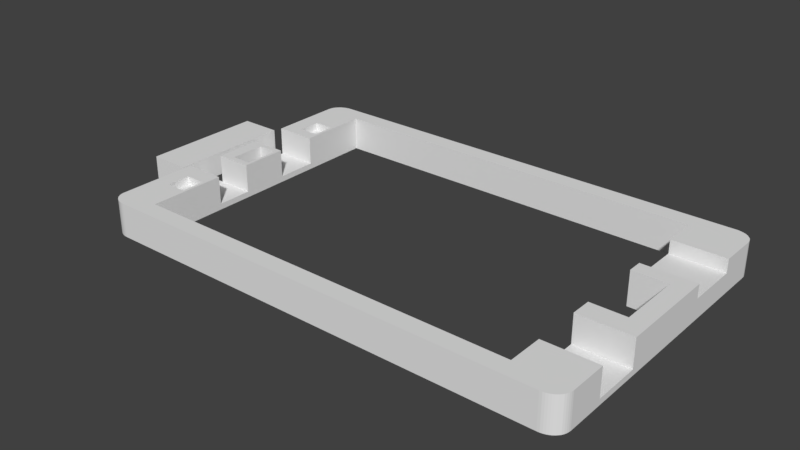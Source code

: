 # Source: flatlight_rev17_7.blend  (saved by Blender 2.79.7; exported with 4.5.12 LTS)
import bpy
from mathutils import Matrix  # noqa: F401  (used for matrix-valued properties, if any)

bpy.ops.wm.read_factory_settings(use_empty=True)
scene = bpy.context.scene
scene.name = 'Scene'

# ---- collections
col_collection_1 = bpy.data.collections.new('Collection 1'); scene.collection.children.link(col_collection_1)

# ---- world
world_world = bpy.data.worlds.new('World'); scene.world = world_world
world_world.color = (0.05088, 0.05088, 0.05088)
world_world.use_sun_shadow = False
world_world.sun_shadow_jitter_overblur = 0.0

# ---- meshes
me_cube = bpy.data.meshes.new('Cube')
me_cube.from_pydata([(-1000.0, -1000.0, -1000.0), (-1000.0, -1000.0, 1000.0), (-1000.0, 1000.0, -1000.0), (-1000.0, 1000.0, 1000.0), (1000.0, -1000.0, -1000.0), (1000.0, -1000.0, 1000.0), (1000.0, 1000.0, -1000.0), (1000.0, 1000.0, 1000.0)], [], [(0, 1, 3, 2), (2, 3, 7, 6), (6, 7, 5, 4), (4, 5, 1, 0), (2, 6, 4, 0), (7, 3, 1, 5)])
me_cube.use_remesh_preserve_volume = False
me_cube.use_remesh_preserve_attributes = False
me_cube.use_mirror_vertex_groups = False
me_cube.update()
me_cube_001 = bpy.data.meshes.new('Cube.001')
me_cube_001.from_pydata([(146.3, 807.7, 344.8), (134.1, 807.7, 344.8), (1902.0, 1962.0, 0.0), (48.78, 1962.0, 0.0), (48.78, 1962.0, 2000.0), (1902.0, 1962.0, 2000.0), (48.78, -38.46, 0.0), (1902.0, -38.46, 0.0), (1902.0, -38.46, 2000.0), (48.78, -38.46, 2000.0), (-24.39, 1846.0, 0.0), (-24.39, 807.7, 0.0), (-24.39, 76.92, 0.0), (-24.39, 76.92, 2000.0), (-24.39, 1846.0, 2000.0), (1976.0, 76.92, 0.0), (1976.0, 750.0, 0.0), (1976.0, 1173.0, 0.0), (1976.0, 1846.0, 0.0), (1976.0, 1846.0, 2000.0), (1976.0, 1173.0, 2000.0), (1976.0, 750.0, 2000.0), (1902.0, 1846.0, 2000.0), (1902.0, 1173.0, 2000.0), (1902.0, 750.0, 2000.0), (48.78, 1846.0, 2000.0), (48.78, 846.2, 2000.0), (48.78, 807.7, 2000.0), (48.78, 76.92, 2000.0), (48.78, 1846.0, 0.0), (48.78, 846.2, 0.0), (48.78, 807.7, 0.0), (48.78, 76.92, 0.0), (1902.0, 1846.0, 0.0), (1902.0, 1173.0, 0.0), (1902.0, 750.0, 0.0), (1902.0, 76.92, 0.0), (1756.0, 1962.0, 0.0), (146.3, 1962.0, 0.0), (146.3, 1962.0, 2000.0), (1756.0, 1962.0, 2000.0), (146.3, -38.46, 0.0), (1756.0, -38.46, 0.0), (1756.0, -38.46, 2000.0), (146.3, -38.46, 2000.0), (1756.0, 1846.0, 0.0), (146.3, 1846.0, 0.0), (1756.0, 1173.0, 0.0), (146.3, 846.2, 0.0), (1756.0, 750.0, 0.0), (146.3, 807.7, 0.0), (1756.0, 76.92, 0.0), (146.3, 76.92, 0.0), (146.3, 1846.0, 2000.0), (1756.0, 1846.0, 2000.0), (146.3, 846.2, 2000.0), (1756.0, 1173.0, 2000.0), (146.3, 807.7, 2000.0), (1756.0, 750.0, 2000.0), (146.3, 76.92, 2000.0), (1756.0, 76.92, 2000.0), (1976.0, 1269.0, 0.0), (1976.0, 1615.0, 0.0), (1976.0, 1615.0, 2000.0), (1976.0, 1269.0, 2000.0), (1902.0, 1615.0, 2000.0), (1902.0, 1269.0, 2000.0), (1902.0, 1615.0, 0.0), (1902.0, 1269.0, 0.0), (1756.0, 1615.0, 2000.0), (1756.0, 1269.0, 2000.0), (1756.0, 1615.0, 0.0), (1756.0, 1269.0, 0.0), (1976.0, 1615.0, 1207.0), (1976.0, 1269.0, 1207.0), (1756.0, 1615.0, 1207.0), (1756.0, 1269.0, 1207.0), (1902.0, 1615.0, 1207.0), (1902.0, 1269.0, 1207.0), (1976.0, 307.7, 0.0), (1976.0, 615.4, 0.0), (1976.0, 615.4, 2000.0), (1976.0, 307.7, 2000.0), (1902.0, 307.7, 2000.0), (1756.0, 615.4, 2000.0), (1756.0, 307.7, 2000.0), (1756.0, 307.7, 0.0), (1793.0, -38.46, 0.0), (1793.0, 750.0, 2000.0), (1793.0, -38.46, 2000.0), (1793.0, 750.0, 0.0), (1793.0, 76.92, 0.0), (1768.0, 615.4, 2000.0), (1768.0, 307.7, 2000.0), (1976.0, 615.4, 344.8), (1976.0, 307.7, 344.8), (1768.0, 615.4, 344.8), (1902.0, 615.4, 344.8), (1768.0, 307.7, 344.8), (1902.0, 307.7, 344.8), (1927.0, 1173.0, 2000.0), (1927.0, 750.0, 2000.0), (1927.0, 1269.0, 2000.0), (1927.0, 1269.0, 1207.0), (1927.0, 615.4, 344.8), (-24.39, 576.9, 0.0), (-24.39, 461.5, 0.0), (-24.39, 307.7, 0.0), (-24.39, 307.7, 2000.0), (-24.39, 461.5, 2000.0), (-24.39, 576.9, 2000.0), (48.78, 576.9, 2000.0), (48.78, 461.5, 2000.0), (48.78, 307.7, 2000.0), (48.78, 576.9, 0.0), (48.78, 461.5, 0.0), (48.78, 307.7, 0.0), (146.3, 576.9, 2000.0), (146.3, 461.5, 2000.0), (146.3, 307.7, 2000.0), (146.3, 576.9, 0.0), (146.3, 461.5, 0.0), (146.3, 307.7, 0.0), (-24.39, 1385.0, 0.0), (-24.39, 1115.0, 0.0), (-24.39, 1385.0, 2000.0), (48.78, 1385.0, 2000.0), (48.78, 1115.0, 2000.0), (48.78, 1077.0, 2000.0), (48.78, 1385.0, 0.0), (48.78, 1115.0, 0.0), (48.78, 1077.0, 0.0), (146.3, 1385.0, 2000.0), (146.3, 1115.0, 2000.0), (146.3, 1077.0, 2000.0), (146.3, 1385.0, 0.0), (146.3, 1115.0, 0.0), (146.3, 1077.0, 0.0), (-24.39, 1462.0, 2000.0), (-24.39, 1615.0, 2000.0), (-24.39, 1615.0, 0.0), (-24.39, 1462.0, 0.0), (48.78, 1615.0, 2000.0), (48.78, 1462.0, 2000.0), (48.78, 1615.0, 0.0), (48.78, 1462.0, 0.0), (146.3, 1615.0, 2000.0), (146.3, 1462.0, 2000.0), (146.3, 1615.0, 0.0), (146.3, 1462.0, 0.0), (134.1, 307.7, 1517.0), (134.1, 461.5, 1517.0), (48.78, 307.7, 1517.0), (48.78, 461.5, 1517.0), (134.1, 1962.0, 2000.0), (134.1, -38.46, 0.0), (134.1, 1846.0, 2000.0), (134.1, 846.2, 2000.0), (134.1, 807.7, 2000.0), (134.1, 76.92, 2000.0), (134.1, 576.9, 2000.0), (134.1, 461.5, 2000.0), (134.1, 307.7, 2000.0), (134.1, 1385.0, 2000.0), (134.1, 1115.0, 2000.0), (134.1, 1077.0, 2000.0), (134.1, 1615.0, 2000.0), (134.1, 1462.0, 2000.0), (134.1, 1962.0, 0.0), (134.1, -38.46, 2000.0), (134.1, 1846.0, 0.0), (134.1, 846.2, 0.0), (134.1, 807.7, 0.0), (134.1, 76.92, 0.0), (134.1, 576.9, 0.0), (134.1, 461.5, 0.0), (134.1, 307.7, 0.0), (134.1, 1385.0, 0.0), (134.1, 1115.0, 0.0), (134.1, 1077.0, 0.0), (134.1, 1615.0, 0.0), (134.1, 1462.0, 0.0), (-24.39, 576.9, 344.8), (-24.39, 807.7, 344.8), (48.78, 807.7, 344.8), (48.78, 576.9, 344.8), (134.1, 807.7, 344.8), (134.1, 576.9, 344.8), (48.78, 1077.0, 0.0002441), (48.78, 846.2, 0.0002441), (134.1, 846.2, 0.0002441), (134.1, 1077.0, 0.0002441), (-24.39, 1115.0, 344.8), (-24.39, 1385.0, 344.8), (48.78, 1385.0, 344.8), (48.78, 1115.0, 344.8), (134.1, 1385.0, 344.8), (134.1, 1115.0, 344.8), (48.78, 1615.0, 1517.0), (48.78, 1462.0, 1517.0), (134.1, 1615.0, 1517.0), (134.1, 1462.0, 1517.0), (-24.39, 1862.0, 0.0), (48.78, 1962.0, 0.0), (-23.76, 1875.0, 0.0), (-21.9, 1887.0, 0.0), (-18.82, 1900.0, 0.0), (-14.59, 1912.0, 0.0), (-9.27, 1922.0, 0.0), (-2.959, 1932.0, 0.0), (4.237, 1941.0, 0.0), (12.2, 1948.0, 0.0), (20.78, 1954.0, 0.0), (29.84, 1958.0, 0.0), (39.23, 1961.0, 0.0), (48.78, 1962.0, 2000.0), (-24.39, 1862.0, 2000.0), (39.23, 1961.0, 2000.0), (29.84, 1958.0, 2000.0), (20.78, 1954.0, 2000.0), (12.2, 1948.0, 2000.0), (4.237, 1941.0, 2000.0), (-2.959, 1932.0, 2000.0), (-9.27, 1922.0, 2000.0), (-14.59, 1912.0, 2000.0), (-18.82, 1900.0, 2000.0), (-21.9, 1887.0, 2000.0), (-23.76, 1875.0, 2000.0), (48.78, -38.46, 0.0), (-24.39, 61.54, 0.0), (39.23, -37.61, 0.0), (29.84, -35.06, 0.0), (20.78, -30.85, 0.0), (12.2, -25.06, 0.0), (4.237, -17.8, 0.0), (-2.959, -9.173, 0.0), (-9.269, 0.662, 0.0), (-14.59, 11.54, 0.0), (-18.82, 23.27, 0.0), (-21.9, 35.66, 0.0), (-23.76, 48.49, 0.0), (-24.39, 61.54, 2000.0), (48.78, -38.46, 2000.0), (-23.76, 48.49, 2000.0), (-21.9, 35.66, 2000.0), (-18.82, 23.27, 2000.0), (-14.59, 11.54, 2000.0), (-9.269, 0.662, 2000.0), (-2.959, -9.173, 2000.0), (4.237, -17.8, 2000.0), (12.2, -25.06, 2000.0), (20.78, -30.85, 2000.0), (29.84, -35.06, 2000.0), (39.23, -37.61, 2000.0), (1976.0, 61.54, 0.0), (1902.0, -38.46, 0.0), (1975.0, 48.49, 0.0), (1973.0, 35.66, 0.0), (1970.0, 23.27, 0.0), (1966.0, 11.54, 0.0), (1960.0, 0.6623, 0.0), (1954.0, -9.172, 0.0), (1947.0, -17.8, 0.0), (1939.0, -25.06, 0.0), (1930.0, -30.85, 0.0), (1921.0, -35.05, 0.0), (1912.0, -37.61, 0.0), (1902.0, -38.46, 2000.0), (1976.0, 61.54, 2000.0), (1912.0, -37.61, 2000.0), (1921.0, -35.05, 2000.0), (1930.0, -30.85, 2000.0), (1939.0, -25.06, 2000.0), (1947.0, -17.8, 2000.0), (1954.0, -9.172, 2000.0), (1960.0, 0.6622, 2000.0), (1966.0, 11.54, 2000.0), (1970.0, 23.27, 2000.0), (1973.0, 35.66, 2000.0), (1975.0, 48.49, 2000.0), (1902.0, 1962.0, 0.0), (1976.0, 1862.0, 0.0), (1912.0, 1961.0, 0.0), (1921.0, 1958.0, 0.0), (1930.0, 1954.0, 0.0), (1939.0, 1948.0, 0.0), (1947.0, 1941.0, 0.0), (1954.0, 1932.0, 0.0), (1960.0, 1922.0, 0.0), (1966.0, 1912.0, 0.0), (1970.0, 1900.0, 0.0), (1973.0, 1887.0, 0.0), (1975.0, 1875.0, 0.0), (1976.0, 1862.0, 2000.0), (1902.0, 1962.0, 2000.0), (1975.0, 1875.0, 2000.0), (1973.0, 1887.0, 2000.0), (1970.0, 1900.0, 2000.0), (1966.0, 1912.0, 2000.0), (1960.0, 1922.0, 2000.0), (1954.0, 1932.0, 2000.0), (1947.0, 1941.0, 2000.0), (1939.0, 1948.0, 2000.0), (1930.0, 1954.0, 2000.0), (1921.0, 1958.0, 2000.0), (1912.0, 1961.0, 2000.0), (146.3, 576.9, 344.8), (134.1, 576.9, 344.8), (146.3, 1385.0, 344.8), (146.3, 1115.0, 344.8), (134.1, 1385.0, 344.8), (134.1, 1115.0, 344.8), (1756.0, 615.4, 344.8), (1756.0, 307.7, 344.8), (1768.0, 615.4, 344.8), (1768.0, 307.7, 344.8), (1756.0, 615.4, 0.0), (-5.785, 1077.0, 0.0), (-5.785, 846.2, 0.0), (-5.785, 807.7, 0.0), (-5.785, 807.7, 2000.0), (-5.785, 846.2, 2000.0), (-5.785, 1115.0, 0.0), (-5.785, 1077.0, 2000.0), (-5.785, 1115.0, 2000.0)], [], [(4, 215, 217, 218, 219, 220, 221, 222, 223, 224, 225, 226, 227, 216, 14, 25), (293, 295, 296, 297, 298, 299, 300, 301, 302, 303, 304, 305, 294, 5, 22, 19), (12, 32, 6, 228, 230, 231, 232, 233, 234, 235, 236, 237, 238, 239, 240, 229), (82, 83, 93, 85, 60, 59, 44, 43, 89, 8, 267, 269, 270, 271, 272, 273, 274, 275, 276, 277, 278, 279, 268), (83, 82, 95, 99, 98, 93), (151, 153, 152, 150), (28, 13, 241, 243, 244, 245, 246, 247, 248, 249, 250, 251, 252, 253, 242, 9), (91, 36, 7, 87), (36, 15, 254, 256, 257, 258, 259, 260, 261, 262, 263, 264, 265, 266, 255, 7), (159, 28, 9, 169), (202, 204, 205, 206, 207, 208, 209, 210, 211, 212, 213, 214, 203, 3, 29, 10), (37, 40, 5, 2), (37, 2, 33, 45), (72, 68, 34, 47), (24, 23, 34, 35), (10, 14, 216, 202), (107, 116, 32, 12), (155, 169, 9, 6), (154, 4, 25, 156), (128, 26, 189, 188), (157, 26, 27, 158), (0, 1, 307, 306), (102, 66, 23, 100), (100, 23, 24, 101), (318, 321, 323, 317), (113, 108, 13, 28), (2, 5, 294, 280), (68, 61, 17, 34), (2, 280, 282, 283, 284, 285, 286, 287, 288, 289, 290, 291, 292, 281, 18, 33), (61, 64, 20, 17), (17, 20, 21, 16), (6, 9, 242, 228), (183, 11, 105, 182), (140, 139, 14, 10), (22, 54, 69, 65), (77, 75, 76, 78, 103, 74, 73), (51, 52, 59, 60), (66, 70, 56, 23), (5, 40, 54, 22), (40, 39, 53, 54), (176, 122, 52, 173), (48, 55, 57, 50), (171, 48, 50, 172), (146, 148, 46, 53), (179, 137, 48, 171), (45, 54, 53, 46), (168, 38, 46, 170), (38, 37, 45, 46), (168, 154, 39, 38), (38, 39, 40, 37), (87, 89, 43, 42), (42, 43, 44, 41), (173, 52, 41, 155), (52, 51, 42, 41), (255, 267, 8, 7), (18, 19, 63, 62), (61, 62, 73, 74), (33, 18, 62, 67), (67, 62, 61, 68), (19, 22, 65, 63), (56, 47, 34, 23), (45, 33, 67, 71), (71, 67, 68, 72), (70, 66, 78, 76), (63, 65, 77, 73), (88, 24, 35, 90), (65, 69, 75, 77), (102, 64, 74, 103), (72, 76, 75, 71), (56, 70, 72, 47), (45, 71, 69, 54), (85, 93, 315, 313), (94, 104, 97, 96, 98, 99, 95), (58, 88, 90, 49), (7, 8, 89, 87), (80, 79, 15, 36, 91, 51, 86, 316, 49, 90, 35, 34, 17, 16), (51, 91, 87, 42), (312, 316, 86, 313), (79, 80, 94, 95), (51, 60, 85, 86), (80, 81, 92, 96), (101, 24, 88, 58, 84, 92, 81, 21), (66, 102, 103, 78), (20, 100, 101, 21), (64, 102, 100, 20), (16, 21, 81, 80), (172, 50, 120, 174), (174, 120, 121, 175), (175, 121, 122, 176), (52, 122, 119, 59), (122, 121, 118, 119), (121, 120, 117, 118), (12, 13, 108, 107), (107, 108, 109, 106), (106, 109, 110, 105), (111, 110, 109, 112), (112, 109, 108, 113), (115, 175, 176, 116), (160, 111, 112, 161), (11, 31, 114, 105), (105, 114, 115, 106), (106, 115, 116, 107), (181, 149, 135, 177), (177, 135, 136, 178), (178, 136, 137, 179), (55, 48, 137, 134), (134, 137, 136, 133), (308, 310, 311, 309), (123, 124, 192, 193), (143, 138, 125, 126), (200, 198, 199, 201), (130, 178, 179, 131), (167, 143, 126, 163), (309, 136, 135, 308), (141, 145, 129, 123), (123, 129, 130, 124), (10, 29, 144, 140), (140, 144, 145, 141), (164, 127, 128, 165), (156, 25, 142, 166), (25, 14, 139, 142), (142, 139, 138, 143), (170, 46, 148, 180), (180, 148, 149, 181), (132, 135, 149, 147), (147, 149, 148, 146), (123, 125, 138, 141), (141, 138, 139, 140), (161, 112, 153, 151), (113, 162, 150, 152), (112, 113, 152, 153), (59, 159, 169, 44), (41, 44, 169, 155), (39, 154, 156, 53), (134, 165, 157, 55), (55, 157, 158, 57), (119, 162, 159, 59), (160, 117, 306, 307), (117, 160, 161, 118), (118, 161, 162, 119), (147, 167, 163, 132), (132, 163, 310, 308), (133, 164, 165, 134), (53, 156, 166, 146), (146, 166, 167, 147), (29, 170, 180, 144), (166, 142, 198, 200), (129, 177, 178, 130), (145, 181, 177, 129), (162, 161, 151, 150), (114, 174, 175, 115), (31, 172, 174, 114), (32, 173, 155, 6), (3, 4, 154, 168), (3, 168, 170, 29), (30, 171, 172, 31), (116, 176, 173, 32), (162, 113, 28, 159), (144, 180, 181, 145), (184, 183, 182, 185), (186, 184, 185, 187), (111, 160, 187, 185), (158, 27, 184, 186), (110, 111, 185, 182), (165, 128, 188, 191), (157, 165, 191, 190), (26, 157, 190, 189), (194, 193, 192, 195), (196, 194, 195, 197), (126, 125, 193, 194), (127, 164, 197, 195), (163, 126, 194, 196), (167, 166, 200, 201), (142, 143, 199, 198), (143, 167, 201, 199), (215, 203, 214, 217), (217, 214, 213, 218), (218, 213, 212, 219), (219, 212, 211, 220), (220, 211, 210, 221), (221, 210, 209, 222), (222, 209, 208, 223), (223, 208, 207, 224), (224, 207, 206, 225), (225, 206, 205, 226), (226, 205, 204, 227), (227, 204, 202, 216), (203, 215, 4, 3), (228, 242, 253, 230), (230, 253, 252, 231), (231, 252, 251, 232), (232, 251, 250, 233), (233, 250, 249, 234), (234, 249, 248, 235), (235, 248, 247, 236), (236, 247, 246, 237), (237, 246, 245, 238), (238, 245, 244, 239), (239, 244, 243, 240), (240, 243, 241, 229), (229, 241, 13, 12), (267, 255, 266, 269), (269, 266, 265, 270), (270, 265, 264, 271), (271, 264, 263, 272), (272, 263, 262, 273), (273, 262, 261, 274), (274, 261, 260, 275), (275, 260, 259, 276), (276, 259, 258, 277), (277, 258, 257, 278), (278, 257, 256, 279), (279, 256, 254, 268), (79, 82, 268, 254, 15), (293, 281, 292, 295), (295, 292, 291, 296), (296, 291, 290, 297), (297, 290, 289, 298), (298, 289, 288, 299), (299, 288, 287, 300), (300, 287, 286, 301), (301, 286, 285, 302), (302, 285, 284, 303), (303, 284, 283, 304), (304, 283, 282, 305), (305, 282, 280, 294), (281, 293, 19, 18), (306, 120, 50, 0), (57, 158, 1, 0), (164, 133, 309, 311), (314, 312, 313, 315), (58, 49, 316, 84), (319, 320, 321, 318), (92, 84, 312, 314), (317, 323, 324, 322), (189, 318, 317, 188), (31, 319, 318, 30), (131, 317, 322, 130), (130, 195, 192, 124), (183, 184, 31, 11), (195, 322, 324, 127), (184, 27, 320, 319), (324, 320, 27, 127)])
me_cube_001.use_remesh_preserve_volume = False
me_cube_001.use_remesh_preserve_attributes = False
me_cube_001.use_mirror_vertex_groups = False
me_cube_001.update()

# ---- objects
ob_cube_001 = bpy.data.objects.new('Cube.001', me_cube)
ob_cube = bpy.data.objects.new('Cube', me_cube_001)

# ---- transforms, parenting, visibility, modifiers, constraints
ob_cube_001.location = (-6.267, 25.5, 3.0)
ob_cube_001.scale = (0.0035, 0.0105, 0.002)
ob_cube_001.lineart.crease_threshold = 0.0
ob_cube.location = (0.0, 0.0, 0.0)
ob_cube.scale = (0.041, 0.026, 0.0029)
ob_cube.lineart.crease_threshold = 0.0

# ---- collection membership
col_collection_1.objects.link(ob_cube_001)
col_collection_1.objects.link(ob_cube)

# ---- scene / render settings (as saved in the file)
scene.frame_start = 1; scene.frame_end = 250; scene.frame_set(7)
scene.render.engine = 'BLENDER_EEVEE_NEXT'
scene.render.resolution_percentage = 50
scene.render.dither_intensity = 0.0
scene.cycles.use_denoising = False
scene.cycles.samples = 128
scene.cycles.sampling_pattern = 'TABULATED_SOBOL'
scene.cycles.use_adaptive_sampling = False
scene.cycles.use_light_tree = False
scene.view_settings.view_transform = 'Standard'
scene.unit_settings.scale_length = 0.001
bpy.context.view_layer.update()

# ---- added for rendering (the .blend has no active camera and no usable light): camera, sun
cam_auto = bpy.data.cameras.new('AutoCamera')
cam_auto.lens = 50.0
cam_auto.sensor_width = 36.0
cam_auto.clip_end = 1701.18
ob_auto_camera = bpy.data.objects.new('AutoCamera', cam_auto)
scene.collection.objects.link(ob_auto_camera)
ob_auto_camera.location = (132.55, -91.3207, 80.4471)
ob_auto_camera.rotation_euler = (1.09748, -7.21219e-08, 0.694738)
scene.camera = ob_auto_camera
light_auto_sun = bpy.data.lights.new('AutoSun', 'SUN')
light_auto_sun.energy = 3.0
light_auto_sun.angle = 0.0523599
ob_auto_sun = bpy.data.objects.new('AutoSun', light_auto_sun)
scene.collection.objects.link(ob_auto_sun)
ob_auto_sun.rotation_euler = (0.872665, 0.174533, 0.523599)
bpy.context.view_layer.update()
